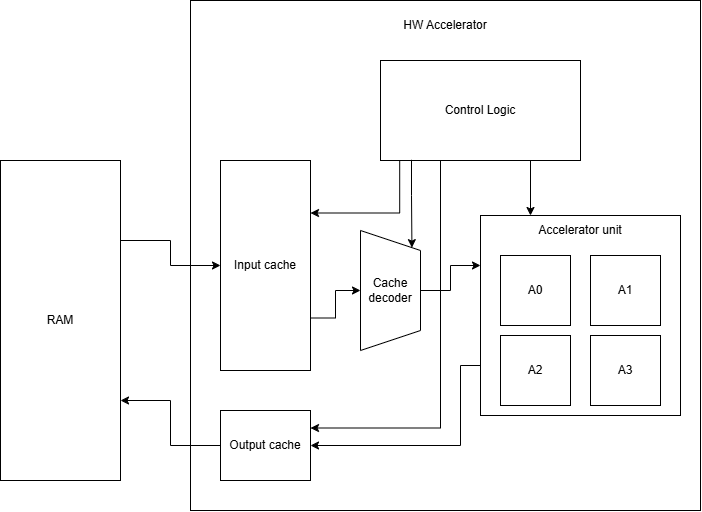

The diagram above was exported from draw.io. Its source (the exported page's mxGraphModel, read from the mxfile embedded in the PNG):
<mxGraphModel dx="2246" dy="914" grid="1" gridSize="10" guides="1" tooltips="1" connect="1" arrows="1" fold="1" page="1" pageScale="1" pageWidth="827" pageHeight="1169" math="0" shadow="0">
  <root>
    <mxCell id="0" />
    <mxCell id="1" parent="0" />
    <mxCell id="sXRgEIFSM2FNqFHcNsCt-5" parent="1" style="rounded=0;whiteSpace=wrap;html=1;" value="" vertex="1">
      <mxGeometry height="510" width="510" x="230" y="60" as="geometry" />
    </mxCell>
    <mxCell id="dALT4kCxaeInuYodkiOk-25" edge="1" parent="1" source="dALT4kCxaeInuYodkiOk-24" style="edgeStyle=orthogonalEdgeStyle;rounded=0;orthogonalLoop=1;jettySize=auto;html=1;exitX=1;exitY=0.25;exitDx=0;exitDy=0;entryX=0;entryY=0.5;entryDx=0;entryDy=0;" target="dALT4kCxaeInuYodkiOk-10">
      <mxGeometry relative="1" as="geometry" />
    </mxCell>
    <mxCell id="sXRgEIFSM2FNqFHcNsCt-2" edge="1" parent="1" source="dALT4kCxaeInuYodkiOk-10" style="edgeStyle=orthogonalEdgeStyle;rounded=0;orthogonalLoop=1;jettySize=auto;html=1;exitX=1;exitY=0.75;exitDx=0;exitDy=0;entryX=0.5;entryY=1;entryDx=0;entryDy=0;" target="sXRgEIFSM2FNqFHcNsCt-1">
      <mxGeometry relative="1" as="geometry" />
    </mxCell>
    <mxCell id="dALT4kCxaeInuYodkiOk-10" parent="1" style="rounded=0;whiteSpace=wrap;html=1;" value="Input cache" vertex="1">
      <mxGeometry height="210" width="90" x="260" y="220" as="geometry" />
    </mxCell>
    <mxCell id="dALT4kCxaeInuYodkiOk-16" edge="1" parent="1" source="dALT4kCxaeInuYodkiOk-11" style="edgeStyle=orthogonalEdgeStyle;rounded=0;orthogonalLoop=1;jettySize=auto;html=1;exitX=0.75;exitY=1;exitDx=0;exitDy=0;entryX=0.25;entryY=0;entryDx=0;entryDy=0;" target="dALT4kCxaeInuYodkiOk-1">
      <mxGeometry relative="1" as="geometry" />
    </mxCell>
    <mxCell id="dALT4kCxaeInuYodkiOk-11" parent="1" style="rounded=0;whiteSpace=wrap;html=1;" value="Control Logic" vertex="1">
      <mxGeometry height="100" width="200" x="420" y="120" as="geometry" />
    </mxCell>
    <mxCell id="dALT4kCxaeInuYodkiOk-26" edge="1" parent="1" source="dALT4kCxaeInuYodkiOk-12" style="edgeStyle=orthogonalEdgeStyle;rounded=0;orthogonalLoop=1;jettySize=auto;html=1;exitX=0;exitY=0.5;exitDx=0;exitDy=0;entryX=1;entryY=0.75;entryDx=0;entryDy=0;" target="dALT4kCxaeInuYodkiOk-24">
      <mxGeometry relative="1" as="geometry" />
    </mxCell>
    <mxCell id="dALT4kCxaeInuYodkiOk-12" parent="1" style="rounded=0;whiteSpace=wrap;html=1;" value="Output cache" vertex="1">
      <mxGeometry height="70" width="90" x="260" y="470" as="geometry" />
    </mxCell>
    <mxCell id="dALT4kCxaeInuYodkiOk-13" connectable="0" parent="1" style="group" value="" vertex="1">
      <mxGeometry height="200" width="200" x="520" y="275" as="geometry" />
    </mxCell>
    <mxCell id="dALT4kCxaeInuYodkiOk-1" parent="dALT4kCxaeInuYodkiOk-13" style="rounded=0;whiteSpace=wrap;html=1;align=center;" value="" vertex="1">
      <mxGeometry height="200" width="200" as="geometry" />
    </mxCell>
    <mxCell id="dALT4kCxaeInuYodkiOk-2" parent="dALT4kCxaeInuYodkiOk-13" style="rounded=0;whiteSpace=wrap;html=1;" value="A0" vertex="1">
      <mxGeometry height="70" width="70" x="20" y="40" as="geometry" />
    </mxCell>
    <mxCell id="dALT4kCxaeInuYodkiOk-6" parent="dALT4kCxaeInuYodkiOk-13" style="rounded=0;whiteSpace=wrap;html=1;" value="A1" vertex="1">
      <mxGeometry height="70" width="70" x="110" y="40" as="geometry" />
    </mxCell>
    <mxCell id="dALT4kCxaeInuYodkiOk-7" parent="dALT4kCxaeInuYodkiOk-13" style="rounded=0;whiteSpace=wrap;html=1;" value="A2" vertex="1">
      <mxGeometry height="70" width="70" x="20" y="120" as="geometry" />
    </mxCell>
    <mxCell id="dALT4kCxaeInuYodkiOk-8" parent="dALT4kCxaeInuYodkiOk-13" style="rounded=0;whiteSpace=wrap;html=1;" value="A3" vertex="1">
      <mxGeometry height="70" width="70" x="110" y="120" as="geometry" />
    </mxCell>
    <mxCell id="dALT4kCxaeInuYodkiOk-9" parent="dALT4kCxaeInuYodkiOk-13" style="text;html=1;whiteSpace=wrap;strokeColor=none;fillColor=none;align=center;verticalAlign=middle;rounded=0;" value="Accelerator unit" vertex="1">
      <mxGeometry height="30" width="100" x="50" as="geometry" />
    </mxCell>
    <mxCell id="dALT4kCxaeInuYodkiOk-19" edge="1" parent="1" source="dALT4kCxaeInuYodkiOk-1" style="edgeStyle=orthogonalEdgeStyle;rounded=0;orthogonalLoop=1;jettySize=auto;html=1;exitX=0;exitY=0.75;exitDx=0;exitDy=0;entryX=1;entryY=0.5;entryDx=0;entryDy=0;" target="dALT4kCxaeInuYodkiOk-12">
      <mxGeometry relative="1" as="geometry">
        <Array as="points">
          <mxPoint x="500" y="425" />
          <mxPoint x="500" y="505" />
        </Array>
      </mxGeometry>
    </mxCell>
    <mxCell id="dALT4kCxaeInuYodkiOk-22" edge="1" parent="1" source="dALT4kCxaeInuYodkiOk-11" style="edgeStyle=orthogonalEdgeStyle;rounded=0;orthogonalLoop=1;jettySize=auto;html=1;exitX=0.096;exitY=1;exitDx=0;exitDy=0;entryX=1;entryY=0.25;entryDx=0;entryDy=0;exitPerimeter=0;" target="dALT4kCxaeInuYodkiOk-10">
      <mxGeometry relative="1" as="geometry" />
    </mxCell>
    <mxCell id="dALT4kCxaeInuYodkiOk-23" edge="1" parent="1" source="dALT4kCxaeInuYodkiOk-11" style="edgeStyle=orthogonalEdgeStyle;rounded=0;orthogonalLoop=1;jettySize=auto;html=1;exitX=0.3;exitY=0.995;exitDx=0;exitDy=0;entryX=1;entryY=0.25;entryDx=0;entryDy=0;exitPerimeter=0;" target="dALT4kCxaeInuYodkiOk-12">
      <mxGeometry relative="1" as="geometry">
        <Array as="points">
          <mxPoint x="480" y="488" />
        </Array>
      </mxGeometry>
    </mxCell>
    <mxCell id="dALT4kCxaeInuYodkiOk-24" parent="1" style="rounded=0;whiteSpace=wrap;html=1;" value="RAM" vertex="1">
      <mxGeometry height="320" width="120" x="40" y="220" as="geometry" />
    </mxCell>
    <mxCell id="sXRgEIFSM2FNqFHcNsCt-3" edge="1" parent="1" source="sXRgEIFSM2FNqFHcNsCt-1" style="edgeStyle=orthogonalEdgeStyle;rounded=0;orthogonalLoop=1;jettySize=auto;html=1;exitX=0.5;exitY=0;exitDx=0;exitDy=0;entryX=0;entryY=0.25;entryDx=0;entryDy=0;" target="dALT4kCxaeInuYodkiOk-1">
      <mxGeometry relative="1" as="geometry" />
    </mxCell>
    <mxCell id="sXRgEIFSM2FNqFHcNsCt-1" parent="1" style="shape=trapezoid;perimeter=trapezoidPerimeter;whiteSpace=wrap;html=1;fixedSize=1;direction=south;" value="Cache decoder" vertex="1">
      <mxGeometry height="120" width="60" x="400" y="290" as="geometry" />
    </mxCell>
    <mxCell id="sXRgEIFSM2FNqFHcNsCt-4" edge="1" parent="1" source="dALT4kCxaeInuYodkiOk-11" style="edgeStyle=orthogonalEdgeStyle;rounded=0;orthogonalLoop=1;jettySize=auto;html=1;entryX=0;entryY=0;entryDx=0;entryDy=0;exitX=0.155;exitY=0.993;exitDx=0;exitDy=0;exitPerimeter=0;" target="sXRgEIFSM2FNqFHcNsCt-1">
      <mxGeometry relative="1" as="geometry">
        <mxPoint x="451" y="190" as="sourcePoint" />
      </mxGeometry>
    </mxCell>
    <mxCell id="sXRgEIFSM2FNqFHcNsCt-6" parent="1" style="text;html=1;whiteSpace=wrap;strokeColor=none;fillColor=none;align=center;verticalAlign=middle;rounded=0;" value="HW Accelerator" vertex="1">
      <mxGeometry height="30" width="110" x="430" y="70" as="geometry" />
    </mxCell>
  </root>
</mxGraphModel>